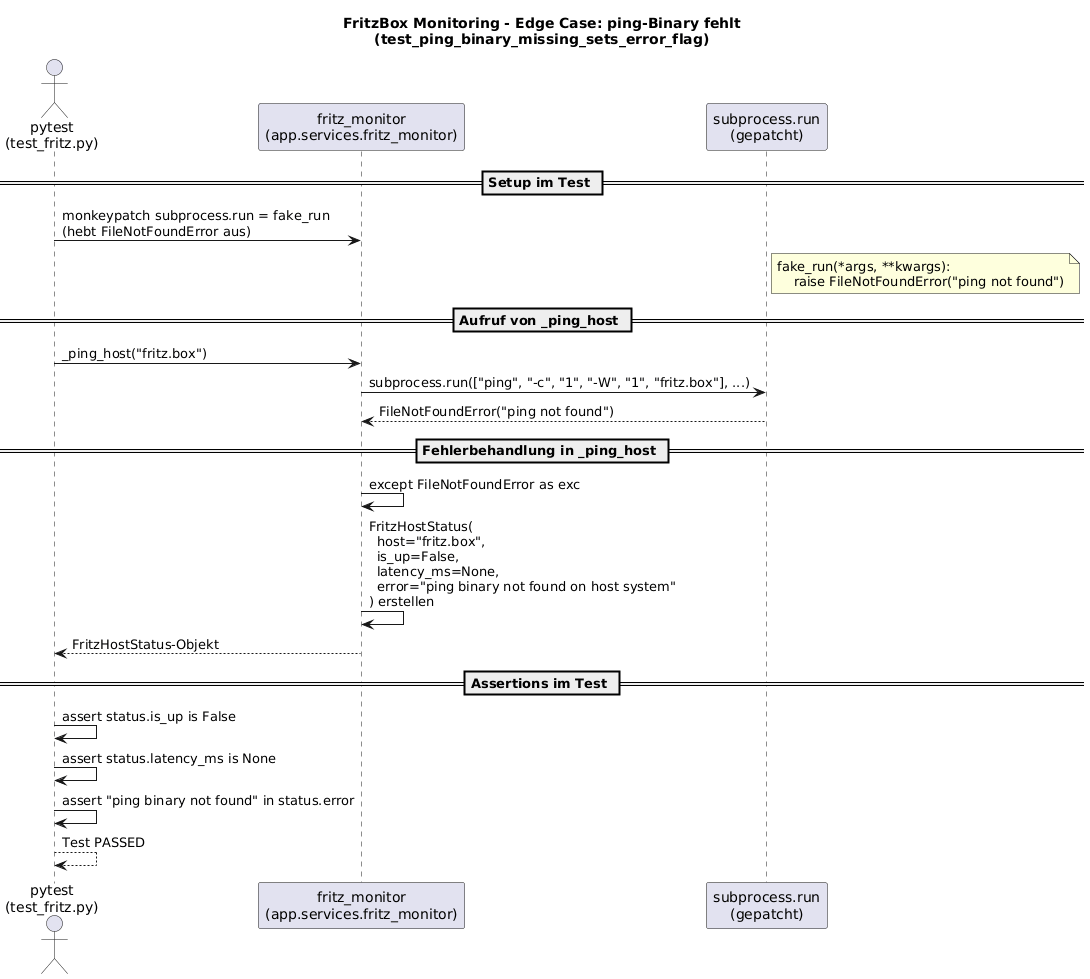

The diagram above was rendered by PlantUML. Its source (embedded in the PNG):
@startuml
title FritzBox Monitoring - Edge Case: ping-Binary fehlt\n(test_ping_binary_missing_sets_error_flag)

actor "pytest\n(test_fritz.py)" as Pytest
participant "fritz_monitor\n(app.services.fritz_monitor)" as Service
participant "subprocess.run\n(gepatcht)" as Subproc

== Setup im Test ==

Pytest -> Service : monkeypatch subprocess.run = fake_run\n(hebt FileNotFoundError aus)
note right of Subproc
  fake_run(*args, **kwargs):
      raise FileNotFoundError("ping not found")
end note

== Aufruf von _ping_host ==

Pytest -> Service : _ping_host("fritz.box")

Service -> Subproc : subprocess.run(["ping", "-c", "1", "-W", "1", "fritz.box"], ...)
Subproc --> Service : FileNotFoundError("ping not found")

== Fehlerbehandlung in _ping_host ==

Service -> Service : except FileNotFoundError as exc
Service -> Service : FritzHostStatus(\n  host="fritz.box",\n  is_up=False,\n  latency_ms=None,\n  error="ping binary not found on host system"\n) erstellen

Service --> Pytest : FritzHostStatus-Objekt

== Assertions im Test ==

Pytest -> Pytest : assert status.is_up is False
Pytest -> Pytest : assert status.latency_ms is None
Pytest -> Pytest : assert "ping binary not found" in status.error
Pytest --> Pytest : Test PASSED
@enduml